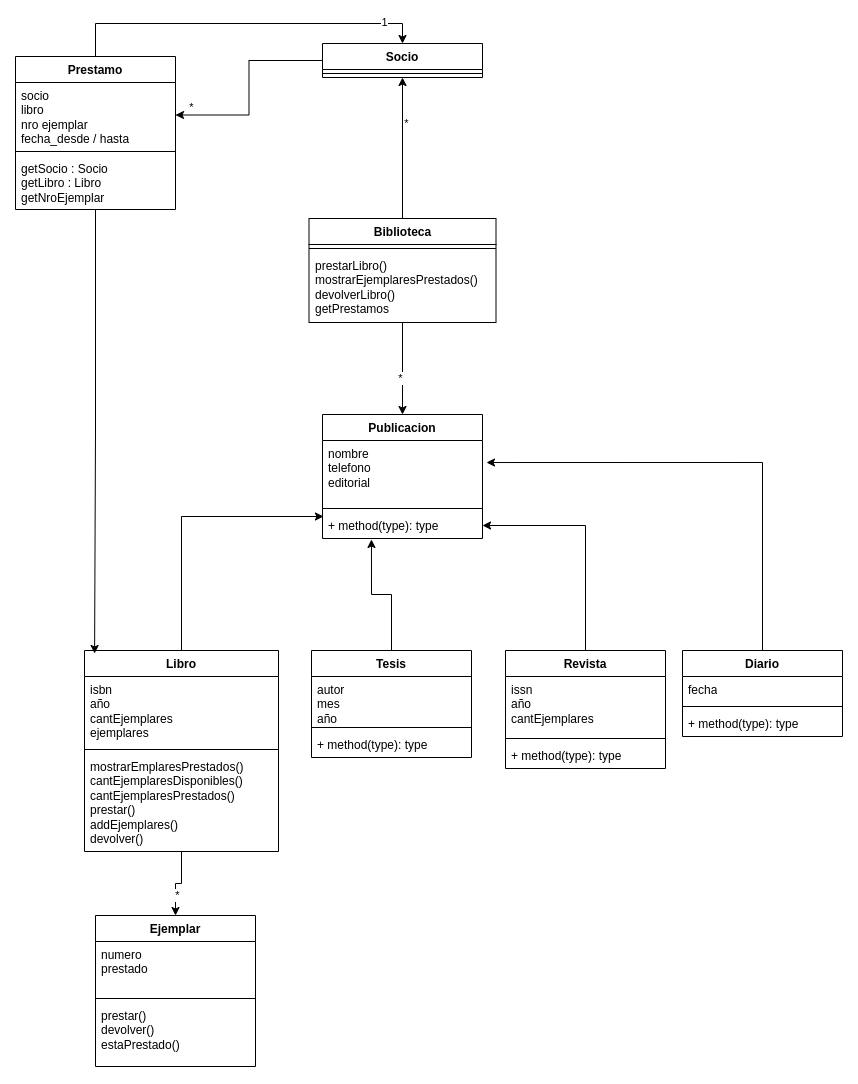

The diagram above was exported from draw.io. Its source (the exported page's mxGraphModel, read from the mxfile embedded in the PNG):
<mxGraphModel dx="837" dy="879" grid="0" gridSize="10" guides="1" tooltips="1" connect="1" arrows="1" fold="1" page="0" pageScale="1" pageWidth="827" pageHeight="1169" math="0" shadow="0">
  <root>
    <mxCell id="0" />
    <mxCell id="1" parent="0" />
    <mxCell id="imtWrBZkY8BbKAjLM3bi-13" value="" style="edgeStyle=orthogonalEdgeStyle;rounded=0;orthogonalLoop=1;jettySize=auto;html=1;exitX=0.5;exitY=0;exitDx=0;exitDy=0;entryX=0.5;entryY=1;entryDx=0;entryDy=0;" edge="1" parent="1" source="imtWrBZkY8BbKAjLM3bi-1" target="imtWrBZkY8BbKAjLM3bi-5">
      <mxGeometry relative="1" as="geometry">
        <mxPoint x="119" y="-145" as="targetPoint" />
      </mxGeometry>
    </mxCell>
    <mxCell id="imtWrBZkY8BbKAjLM3bi-14" value="*" style="edgeLabel;html=1;align=center;verticalAlign=middle;resizable=0;points=[];" vertex="1" connectable="0" parent="imtWrBZkY8BbKAjLM3bi-13">
      <mxGeometry x="0.3586" y="-3" relative="1" as="geometry">
        <mxPoint as="offset" />
      </mxGeometry>
    </mxCell>
    <mxCell id="imtWrBZkY8BbKAjLM3bi-29" style="edgeStyle=orthogonalEdgeStyle;rounded=0;orthogonalLoop=1;jettySize=auto;html=1;entryX=0.5;entryY=0;entryDx=0;entryDy=0;" edge="1" parent="1" source="imtWrBZkY8BbKAjLM3bi-1" target="imtWrBZkY8BbKAjLM3bi-25">
      <mxGeometry relative="1" as="geometry" />
    </mxCell>
    <mxCell id="imtWrBZkY8BbKAjLM3bi-31" value="*" style="edgeLabel;html=1;align=center;verticalAlign=middle;resizable=0;points=[];" vertex="1" connectable="0" parent="imtWrBZkY8BbKAjLM3bi-29">
      <mxGeometry x="0.1957" y="-3" relative="1" as="geometry">
        <mxPoint as="offset" />
      </mxGeometry>
    </mxCell>
    <mxCell id="imtWrBZkY8BbKAjLM3bi-1" value="Biblioteca&lt;br&gt;" style="swimlane;fontStyle=1;align=center;verticalAlign=top;childLayout=stackLayout;horizontal=1;startSize=26;horizontalStack=0;resizeParent=1;resizeParentMax=0;resizeLast=0;collapsible=1;marginBottom=0;whiteSpace=wrap;html=1;" vertex="1" parent="1">
      <mxGeometry x="10.5" y="-24" width="187" height="104" as="geometry" />
    </mxCell>
    <mxCell id="imtWrBZkY8BbKAjLM3bi-3" value="" style="line;strokeWidth=1;fillColor=none;align=left;verticalAlign=middle;spacingTop=-1;spacingLeft=3;spacingRight=3;rotatable=0;labelPosition=right;points=[];portConstraint=eastwest;strokeColor=inherit;" vertex="1" parent="imtWrBZkY8BbKAjLM3bi-1">
      <mxGeometry y="26" width="187" height="8" as="geometry" />
    </mxCell>
    <mxCell id="imtWrBZkY8BbKAjLM3bi-4" value="prestarLibro()&lt;br&gt;mostrarEjemplaresPrestados()&lt;br&gt;devolverLibro()&lt;br&gt;getPrestamos" style="text;strokeColor=none;fillColor=none;align=left;verticalAlign=top;spacingLeft=4;spacingRight=4;overflow=hidden;rotatable=0;points=[[0,0.5],[1,0.5]];portConstraint=eastwest;whiteSpace=wrap;html=1;" vertex="1" parent="imtWrBZkY8BbKAjLM3bi-1">
      <mxGeometry y="34" width="187" height="70" as="geometry" />
    </mxCell>
    <mxCell id="imtWrBZkY8BbKAjLM3bi-19" value="" style="edgeStyle=orthogonalEdgeStyle;rounded=0;orthogonalLoop=1;jettySize=auto;html=1;exitX=0;exitY=0.5;exitDx=0;exitDy=0;entryX=1;entryY=0.5;entryDx=0;entryDy=0;" edge="1" parent="1" source="imtWrBZkY8BbKAjLM3bi-5" target="imtWrBZkY8BbKAjLM3bi-16">
      <mxGeometry relative="1" as="geometry" />
    </mxCell>
    <mxCell id="imtWrBZkY8BbKAjLM3bi-24" value="*" style="edgeLabel;html=1;align=center;verticalAlign=middle;resizable=0;points=[];" vertex="1" connectable="0" parent="imtWrBZkY8BbKAjLM3bi-19">
      <mxGeometry x="0.4342" y="2" relative="1" as="geometry">
        <mxPoint x="-42" y="-10" as="offset" />
      </mxGeometry>
    </mxCell>
    <mxCell id="imtWrBZkY8BbKAjLM3bi-5" value="Socio" style="swimlane;fontStyle=1;align=center;verticalAlign=top;childLayout=stackLayout;horizontal=1;startSize=26;horizontalStack=0;resizeParent=1;resizeParentMax=0;resizeLast=0;collapsible=1;marginBottom=0;whiteSpace=wrap;html=1;" vertex="1" parent="1">
      <mxGeometry x="24" y="-199" width="160" height="34" as="geometry" />
    </mxCell>
    <mxCell id="imtWrBZkY8BbKAjLM3bi-7" value="" style="line;strokeWidth=1;fillColor=none;align=left;verticalAlign=middle;spacingTop=-1;spacingLeft=3;spacingRight=3;rotatable=0;labelPosition=right;points=[];portConstraint=eastwest;strokeColor=inherit;" vertex="1" parent="imtWrBZkY8BbKAjLM3bi-5">
      <mxGeometry y="26" width="160" height="8" as="geometry" />
    </mxCell>
    <mxCell id="imtWrBZkY8BbKAjLM3bi-20" style="edgeStyle=orthogonalEdgeStyle;rounded=0;orthogonalLoop=1;jettySize=auto;html=1;entryX=0.5;entryY=0;entryDx=0;entryDy=0;exitX=0.5;exitY=0;exitDx=0;exitDy=0;" edge="1" parent="1" source="imtWrBZkY8BbKAjLM3bi-15" target="imtWrBZkY8BbKAjLM3bi-5">
      <mxGeometry relative="1" as="geometry" />
    </mxCell>
    <mxCell id="imtWrBZkY8BbKAjLM3bi-21" value="1&lt;br&gt;" style="edgeLabel;html=1;align=center;verticalAlign=middle;resizable=0;points=[];" vertex="1" connectable="0" parent="imtWrBZkY8BbKAjLM3bi-20">
      <mxGeometry x="0.7833" y="2" relative="1" as="geometry">
        <mxPoint as="offset" />
      </mxGeometry>
    </mxCell>
    <mxCell id="imtWrBZkY8BbKAjLM3bi-15" value="Prestamo" style="swimlane;fontStyle=1;align=center;verticalAlign=top;childLayout=stackLayout;horizontal=1;startSize=26;horizontalStack=0;resizeParent=1;resizeParentMax=0;resizeLast=0;collapsible=1;marginBottom=0;whiteSpace=wrap;html=1;" vertex="1" parent="1">
      <mxGeometry x="-283" y="-186" width="160" height="153" as="geometry" />
    </mxCell>
    <mxCell id="imtWrBZkY8BbKAjLM3bi-16" value="socio&lt;br&gt;libro&lt;br&gt;nro ejemplar&lt;br&gt;fecha_desde / hasta" style="text;strokeColor=none;fillColor=none;align=left;verticalAlign=top;spacingLeft=4;spacingRight=4;overflow=hidden;rotatable=0;points=[[0,0.5],[1,0.5]];portConstraint=eastwest;whiteSpace=wrap;html=1;" vertex="1" parent="imtWrBZkY8BbKAjLM3bi-15">
      <mxGeometry y="26" width="160" height="65" as="geometry" />
    </mxCell>
    <mxCell id="imtWrBZkY8BbKAjLM3bi-17" value="" style="line;strokeWidth=1;fillColor=none;align=left;verticalAlign=middle;spacingTop=-1;spacingLeft=3;spacingRight=3;rotatable=0;labelPosition=right;points=[];portConstraint=eastwest;strokeColor=inherit;" vertex="1" parent="imtWrBZkY8BbKAjLM3bi-15">
      <mxGeometry y="91" width="160" height="8" as="geometry" />
    </mxCell>
    <mxCell id="imtWrBZkY8BbKAjLM3bi-18" value="getSocio : Socio&lt;br&gt;getLibro : Libro&lt;br&gt;getNroEjemplar" style="text;strokeColor=none;fillColor=none;align=left;verticalAlign=top;spacingLeft=4;spacingRight=4;overflow=hidden;rotatable=0;points=[[0,0.5],[1,0.5]];portConstraint=eastwest;whiteSpace=wrap;html=1;" vertex="1" parent="imtWrBZkY8BbKAjLM3bi-15">
      <mxGeometry y="99" width="160" height="54" as="geometry" />
    </mxCell>
    <mxCell id="imtWrBZkY8BbKAjLM3bi-25" value="Publicacion" style="swimlane;fontStyle=1;align=center;verticalAlign=top;childLayout=stackLayout;horizontal=1;startSize=26;horizontalStack=0;resizeParent=1;resizeParentMax=0;resizeLast=0;collapsible=1;marginBottom=0;whiteSpace=wrap;html=1;" vertex="1" parent="1">
      <mxGeometry x="24" y="172" width="160" height="124" as="geometry" />
    </mxCell>
    <mxCell id="imtWrBZkY8BbKAjLM3bi-26" value="nombre&lt;br&gt;telefono&lt;br&gt;editorial" style="text;strokeColor=none;fillColor=none;align=left;verticalAlign=top;spacingLeft=4;spacingRight=4;overflow=hidden;rotatable=0;points=[[0,0.5],[1,0.5]];portConstraint=eastwest;whiteSpace=wrap;html=1;" vertex="1" parent="imtWrBZkY8BbKAjLM3bi-25">
      <mxGeometry y="26" width="160" height="64" as="geometry" />
    </mxCell>
    <mxCell id="imtWrBZkY8BbKAjLM3bi-27" value="" style="line;strokeWidth=1;fillColor=none;align=left;verticalAlign=middle;spacingTop=-1;spacingLeft=3;spacingRight=3;rotatable=0;labelPosition=right;points=[];portConstraint=eastwest;strokeColor=inherit;" vertex="1" parent="imtWrBZkY8BbKAjLM3bi-25">
      <mxGeometry y="90" width="160" height="8" as="geometry" />
    </mxCell>
    <mxCell id="imtWrBZkY8BbKAjLM3bi-28" value="+ method(type): type" style="text;strokeColor=none;fillColor=none;align=left;verticalAlign=top;spacingLeft=4;spacingRight=4;overflow=hidden;rotatable=0;points=[[0,0.5],[1,0.5]];portConstraint=eastwest;whiteSpace=wrap;html=1;" vertex="1" parent="imtWrBZkY8BbKAjLM3bi-25">
      <mxGeometry y="98" width="160" height="26" as="geometry" />
    </mxCell>
    <mxCell id="imtWrBZkY8BbKAjLM3bi-61" style="edgeStyle=orthogonalEdgeStyle;rounded=0;orthogonalLoop=1;jettySize=auto;html=1;entryX=0.5;entryY=0;entryDx=0;entryDy=0;" edge="1" parent="1" source="imtWrBZkY8BbKAjLM3bi-32" target="imtWrBZkY8BbKAjLM3bi-57">
      <mxGeometry relative="1" as="geometry" />
    </mxCell>
    <mxCell id="imtWrBZkY8BbKAjLM3bi-62" value="*" style="edgeLabel;html=1;align=center;verticalAlign=middle;resizable=0;points=[];" vertex="1" connectable="0" parent="imtWrBZkY8BbKAjLM3bi-61">
      <mxGeometry x="0.4" y="1" relative="1" as="geometry">
        <mxPoint as="offset" />
      </mxGeometry>
    </mxCell>
    <mxCell id="imtWrBZkY8BbKAjLM3bi-32" value="Libro" style="swimlane;fontStyle=1;align=center;verticalAlign=top;childLayout=stackLayout;horizontal=1;startSize=26;horizontalStack=0;resizeParent=1;resizeParentMax=0;resizeLast=0;collapsible=1;marginBottom=0;whiteSpace=wrap;html=1;" vertex="1" parent="1">
      <mxGeometry x="-214" y="408" width="194" height="201" as="geometry" />
    </mxCell>
    <mxCell id="imtWrBZkY8BbKAjLM3bi-33" value="isbn&lt;br&gt;año&lt;br&gt;cantEjemplares&lt;br&gt;ejemplares" style="text;strokeColor=none;fillColor=none;align=left;verticalAlign=top;spacingLeft=4;spacingRight=4;overflow=hidden;rotatable=0;points=[[0,0.5],[1,0.5]];portConstraint=eastwest;whiteSpace=wrap;html=1;" vertex="1" parent="imtWrBZkY8BbKAjLM3bi-32">
      <mxGeometry y="26" width="194" height="69" as="geometry" />
    </mxCell>
    <mxCell id="imtWrBZkY8BbKAjLM3bi-34" value="" style="line;strokeWidth=1;fillColor=none;align=left;verticalAlign=middle;spacingTop=-1;spacingLeft=3;spacingRight=3;rotatable=0;labelPosition=right;points=[];portConstraint=eastwest;strokeColor=inherit;" vertex="1" parent="imtWrBZkY8BbKAjLM3bi-32">
      <mxGeometry y="95" width="194" height="8" as="geometry" />
    </mxCell>
    <mxCell id="imtWrBZkY8BbKAjLM3bi-35" value="mostrarEmplaresPrestados()&lt;br&gt;cantEjemplaresDisponibles()&lt;br&gt;cantEjemplaresPrestados()&lt;br&gt;prestar()&lt;br&gt;addEjemplares()&lt;br&gt;devolver()" style="text;strokeColor=none;fillColor=none;align=left;verticalAlign=top;spacingLeft=4;spacingRight=4;overflow=hidden;rotatable=0;points=[[0,0.5],[1,0.5]];portConstraint=eastwest;whiteSpace=wrap;html=1;" vertex="1" parent="imtWrBZkY8BbKAjLM3bi-32">
      <mxGeometry y="103" width="194" height="98" as="geometry" />
    </mxCell>
    <mxCell id="imtWrBZkY8BbKAjLM3bi-37" value="Tesis" style="swimlane;fontStyle=1;align=center;verticalAlign=top;childLayout=stackLayout;horizontal=1;startSize=26;horizontalStack=0;resizeParent=1;resizeParentMax=0;resizeLast=0;collapsible=1;marginBottom=0;whiteSpace=wrap;html=1;" vertex="1" parent="1">
      <mxGeometry x="13" y="408" width="160" height="107" as="geometry" />
    </mxCell>
    <mxCell id="imtWrBZkY8BbKAjLM3bi-38" value="autor&lt;br&gt;mes&lt;br&gt;año" style="text;strokeColor=none;fillColor=none;align=left;verticalAlign=top;spacingLeft=4;spacingRight=4;overflow=hidden;rotatable=0;points=[[0,0.5],[1,0.5]];portConstraint=eastwest;whiteSpace=wrap;html=1;" vertex="1" parent="imtWrBZkY8BbKAjLM3bi-37">
      <mxGeometry y="26" width="160" height="47" as="geometry" />
    </mxCell>
    <mxCell id="imtWrBZkY8BbKAjLM3bi-39" value="" style="line;strokeWidth=1;fillColor=none;align=left;verticalAlign=middle;spacingTop=-1;spacingLeft=3;spacingRight=3;rotatable=0;labelPosition=right;points=[];portConstraint=eastwest;strokeColor=inherit;" vertex="1" parent="imtWrBZkY8BbKAjLM3bi-37">
      <mxGeometry y="73" width="160" height="8" as="geometry" />
    </mxCell>
    <mxCell id="imtWrBZkY8BbKAjLM3bi-40" value="+ method(type): type" style="text;strokeColor=none;fillColor=none;align=left;verticalAlign=top;spacingLeft=4;spacingRight=4;overflow=hidden;rotatable=0;points=[[0,0.5],[1,0.5]];portConstraint=eastwest;whiteSpace=wrap;html=1;" vertex="1" parent="imtWrBZkY8BbKAjLM3bi-37">
      <mxGeometry y="81" width="160" height="26" as="geometry" />
    </mxCell>
    <mxCell id="imtWrBZkY8BbKAjLM3bi-43" style="edgeStyle=orthogonalEdgeStyle;rounded=0;orthogonalLoop=1;jettySize=auto;html=1;entryX=0.306;entryY=1.038;entryDx=0;entryDy=0;entryPerimeter=0;" edge="1" parent="1" source="imtWrBZkY8BbKAjLM3bi-37" target="imtWrBZkY8BbKAjLM3bi-28">
      <mxGeometry relative="1" as="geometry">
        <Array as="points">
          <mxPoint x="93" y="352" />
          <mxPoint x="73" y="352" />
        </Array>
      </mxGeometry>
    </mxCell>
    <mxCell id="imtWrBZkY8BbKAjLM3bi-44" style="edgeStyle=orthogonalEdgeStyle;rounded=0;orthogonalLoop=1;jettySize=auto;html=1;entryX=0.006;entryY=0.154;entryDx=0;entryDy=0;entryPerimeter=0;" edge="1" parent="1" source="imtWrBZkY8BbKAjLM3bi-32" target="imtWrBZkY8BbKAjLM3bi-28">
      <mxGeometry relative="1" as="geometry" />
    </mxCell>
    <mxCell id="imtWrBZkY8BbKAjLM3bi-46" style="edgeStyle=orthogonalEdgeStyle;rounded=0;orthogonalLoop=1;jettySize=auto;html=1;entryX=0.052;entryY=0.015;entryDx=0;entryDy=0;entryPerimeter=0;" edge="1" parent="1" source="imtWrBZkY8BbKAjLM3bi-15" target="imtWrBZkY8BbKAjLM3bi-32">
      <mxGeometry relative="1" as="geometry" />
    </mxCell>
    <mxCell id="imtWrBZkY8BbKAjLM3bi-55" style="edgeStyle=orthogonalEdgeStyle;rounded=0;orthogonalLoop=1;jettySize=auto;html=1;entryX=1;entryY=0.5;entryDx=0;entryDy=0;" edge="1" parent="1" source="imtWrBZkY8BbKAjLM3bi-47" target="imtWrBZkY8BbKAjLM3bi-28">
      <mxGeometry relative="1" as="geometry" />
    </mxCell>
    <mxCell id="imtWrBZkY8BbKAjLM3bi-47" value="Revista" style="swimlane;fontStyle=1;align=center;verticalAlign=top;childLayout=stackLayout;horizontal=1;startSize=26;horizontalStack=0;resizeParent=1;resizeParentMax=0;resizeLast=0;collapsible=1;marginBottom=0;whiteSpace=wrap;html=1;" vertex="1" parent="1">
      <mxGeometry x="207" y="408" width="160" height="118" as="geometry" />
    </mxCell>
    <mxCell id="imtWrBZkY8BbKAjLM3bi-48" value="issn&lt;br&gt;año&lt;br&gt;cantEjemplares" style="text;strokeColor=none;fillColor=none;align=left;verticalAlign=top;spacingLeft=4;spacingRight=4;overflow=hidden;rotatable=0;points=[[0,0.5],[1,0.5]];portConstraint=eastwest;whiteSpace=wrap;html=1;" vertex="1" parent="imtWrBZkY8BbKAjLM3bi-47">
      <mxGeometry y="26" width="160" height="58" as="geometry" />
    </mxCell>
    <mxCell id="imtWrBZkY8BbKAjLM3bi-49" value="" style="line;strokeWidth=1;fillColor=none;align=left;verticalAlign=middle;spacingTop=-1;spacingLeft=3;spacingRight=3;rotatable=0;labelPosition=right;points=[];portConstraint=eastwest;strokeColor=inherit;" vertex="1" parent="imtWrBZkY8BbKAjLM3bi-47">
      <mxGeometry y="84" width="160" height="8" as="geometry" />
    </mxCell>
    <mxCell id="imtWrBZkY8BbKAjLM3bi-50" value="+ method(type): type" style="text;strokeColor=none;fillColor=none;align=left;verticalAlign=top;spacingLeft=4;spacingRight=4;overflow=hidden;rotatable=0;points=[[0,0.5],[1,0.5]];portConstraint=eastwest;whiteSpace=wrap;html=1;" vertex="1" parent="imtWrBZkY8BbKAjLM3bi-47">
      <mxGeometry y="92" width="160" height="26" as="geometry" />
    </mxCell>
    <mxCell id="imtWrBZkY8BbKAjLM3bi-51" value="Diario" style="swimlane;fontStyle=1;align=center;verticalAlign=top;childLayout=stackLayout;horizontal=1;startSize=26;horizontalStack=0;resizeParent=1;resizeParentMax=0;resizeLast=0;collapsible=1;marginBottom=0;whiteSpace=wrap;html=1;" vertex="1" parent="1">
      <mxGeometry x="384" y="408" width="160" height="86" as="geometry" />
    </mxCell>
    <mxCell id="imtWrBZkY8BbKAjLM3bi-52" value="fecha" style="text;strokeColor=none;fillColor=none;align=left;verticalAlign=top;spacingLeft=4;spacingRight=4;overflow=hidden;rotatable=0;points=[[0,0.5],[1,0.5]];portConstraint=eastwest;whiteSpace=wrap;html=1;" vertex="1" parent="imtWrBZkY8BbKAjLM3bi-51">
      <mxGeometry y="26" width="160" height="26" as="geometry" />
    </mxCell>
    <mxCell id="imtWrBZkY8BbKAjLM3bi-53" value="" style="line;strokeWidth=1;fillColor=none;align=left;verticalAlign=middle;spacingTop=-1;spacingLeft=3;spacingRight=3;rotatable=0;labelPosition=right;points=[];portConstraint=eastwest;strokeColor=inherit;" vertex="1" parent="imtWrBZkY8BbKAjLM3bi-51">
      <mxGeometry y="52" width="160" height="8" as="geometry" />
    </mxCell>
    <mxCell id="imtWrBZkY8BbKAjLM3bi-54" value="+ method(type): type" style="text;strokeColor=none;fillColor=none;align=left;verticalAlign=top;spacingLeft=4;spacingRight=4;overflow=hidden;rotatable=0;points=[[0,0.5],[1,0.5]];portConstraint=eastwest;whiteSpace=wrap;html=1;" vertex="1" parent="imtWrBZkY8BbKAjLM3bi-51">
      <mxGeometry y="60" width="160" height="26" as="geometry" />
    </mxCell>
    <mxCell id="imtWrBZkY8BbKAjLM3bi-56" style="edgeStyle=orthogonalEdgeStyle;rounded=0;orthogonalLoop=1;jettySize=auto;html=1;entryX=1.025;entryY=0.344;entryDx=0;entryDy=0;entryPerimeter=0;" edge="1" parent="1" source="imtWrBZkY8BbKAjLM3bi-51" target="imtWrBZkY8BbKAjLM3bi-26">
      <mxGeometry relative="1" as="geometry" />
    </mxCell>
    <mxCell id="imtWrBZkY8BbKAjLM3bi-57" value="Ejemplar" style="swimlane;fontStyle=1;align=center;verticalAlign=top;childLayout=stackLayout;horizontal=1;startSize=26;horizontalStack=0;resizeParent=1;resizeParentMax=0;resizeLast=0;collapsible=1;marginBottom=0;whiteSpace=wrap;html=1;" vertex="1" parent="1">
      <mxGeometry x="-203" y="673" width="160" height="151" as="geometry" />
    </mxCell>
    <mxCell id="imtWrBZkY8BbKAjLM3bi-58" value="numero&lt;br&gt;prestado" style="text;strokeColor=none;fillColor=none;align=left;verticalAlign=top;spacingLeft=4;spacingRight=4;overflow=hidden;rotatable=0;points=[[0,0.5],[1,0.5]];portConstraint=eastwest;whiteSpace=wrap;html=1;" vertex="1" parent="imtWrBZkY8BbKAjLM3bi-57">
      <mxGeometry y="26" width="160" height="53" as="geometry" />
    </mxCell>
    <mxCell id="imtWrBZkY8BbKAjLM3bi-59" value="" style="line;strokeWidth=1;fillColor=none;align=left;verticalAlign=middle;spacingTop=-1;spacingLeft=3;spacingRight=3;rotatable=0;labelPosition=right;points=[];portConstraint=eastwest;strokeColor=inherit;" vertex="1" parent="imtWrBZkY8BbKAjLM3bi-57">
      <mxGeometry y="79" width="160" height="8" as="geometry" />
    </mxCell>
    <mxCell id="imtWrBZkY8BbKAjLM3bi-60" value="prestar()&lt;br&gt;devolver()&lt;br&gt;estaPrestado()" style="text;strokeColor=none;fillColor=none;align=left;verticalAlign=top;spacingLeft=4;spacingRight=4;overflow=hidden;rotatable=0;points=[[0,0.5],[1,0.5]];portConstraint=eastwest;whiteSpace=wrap;html=1;" vertex="1" parent="imtWrBZkY8BbKAjLM3bi-57">
      <mxGeometry y="87" width="160" height="64" as="geometry" />
    </mxCell>
  </root>
</mxGraphModel>